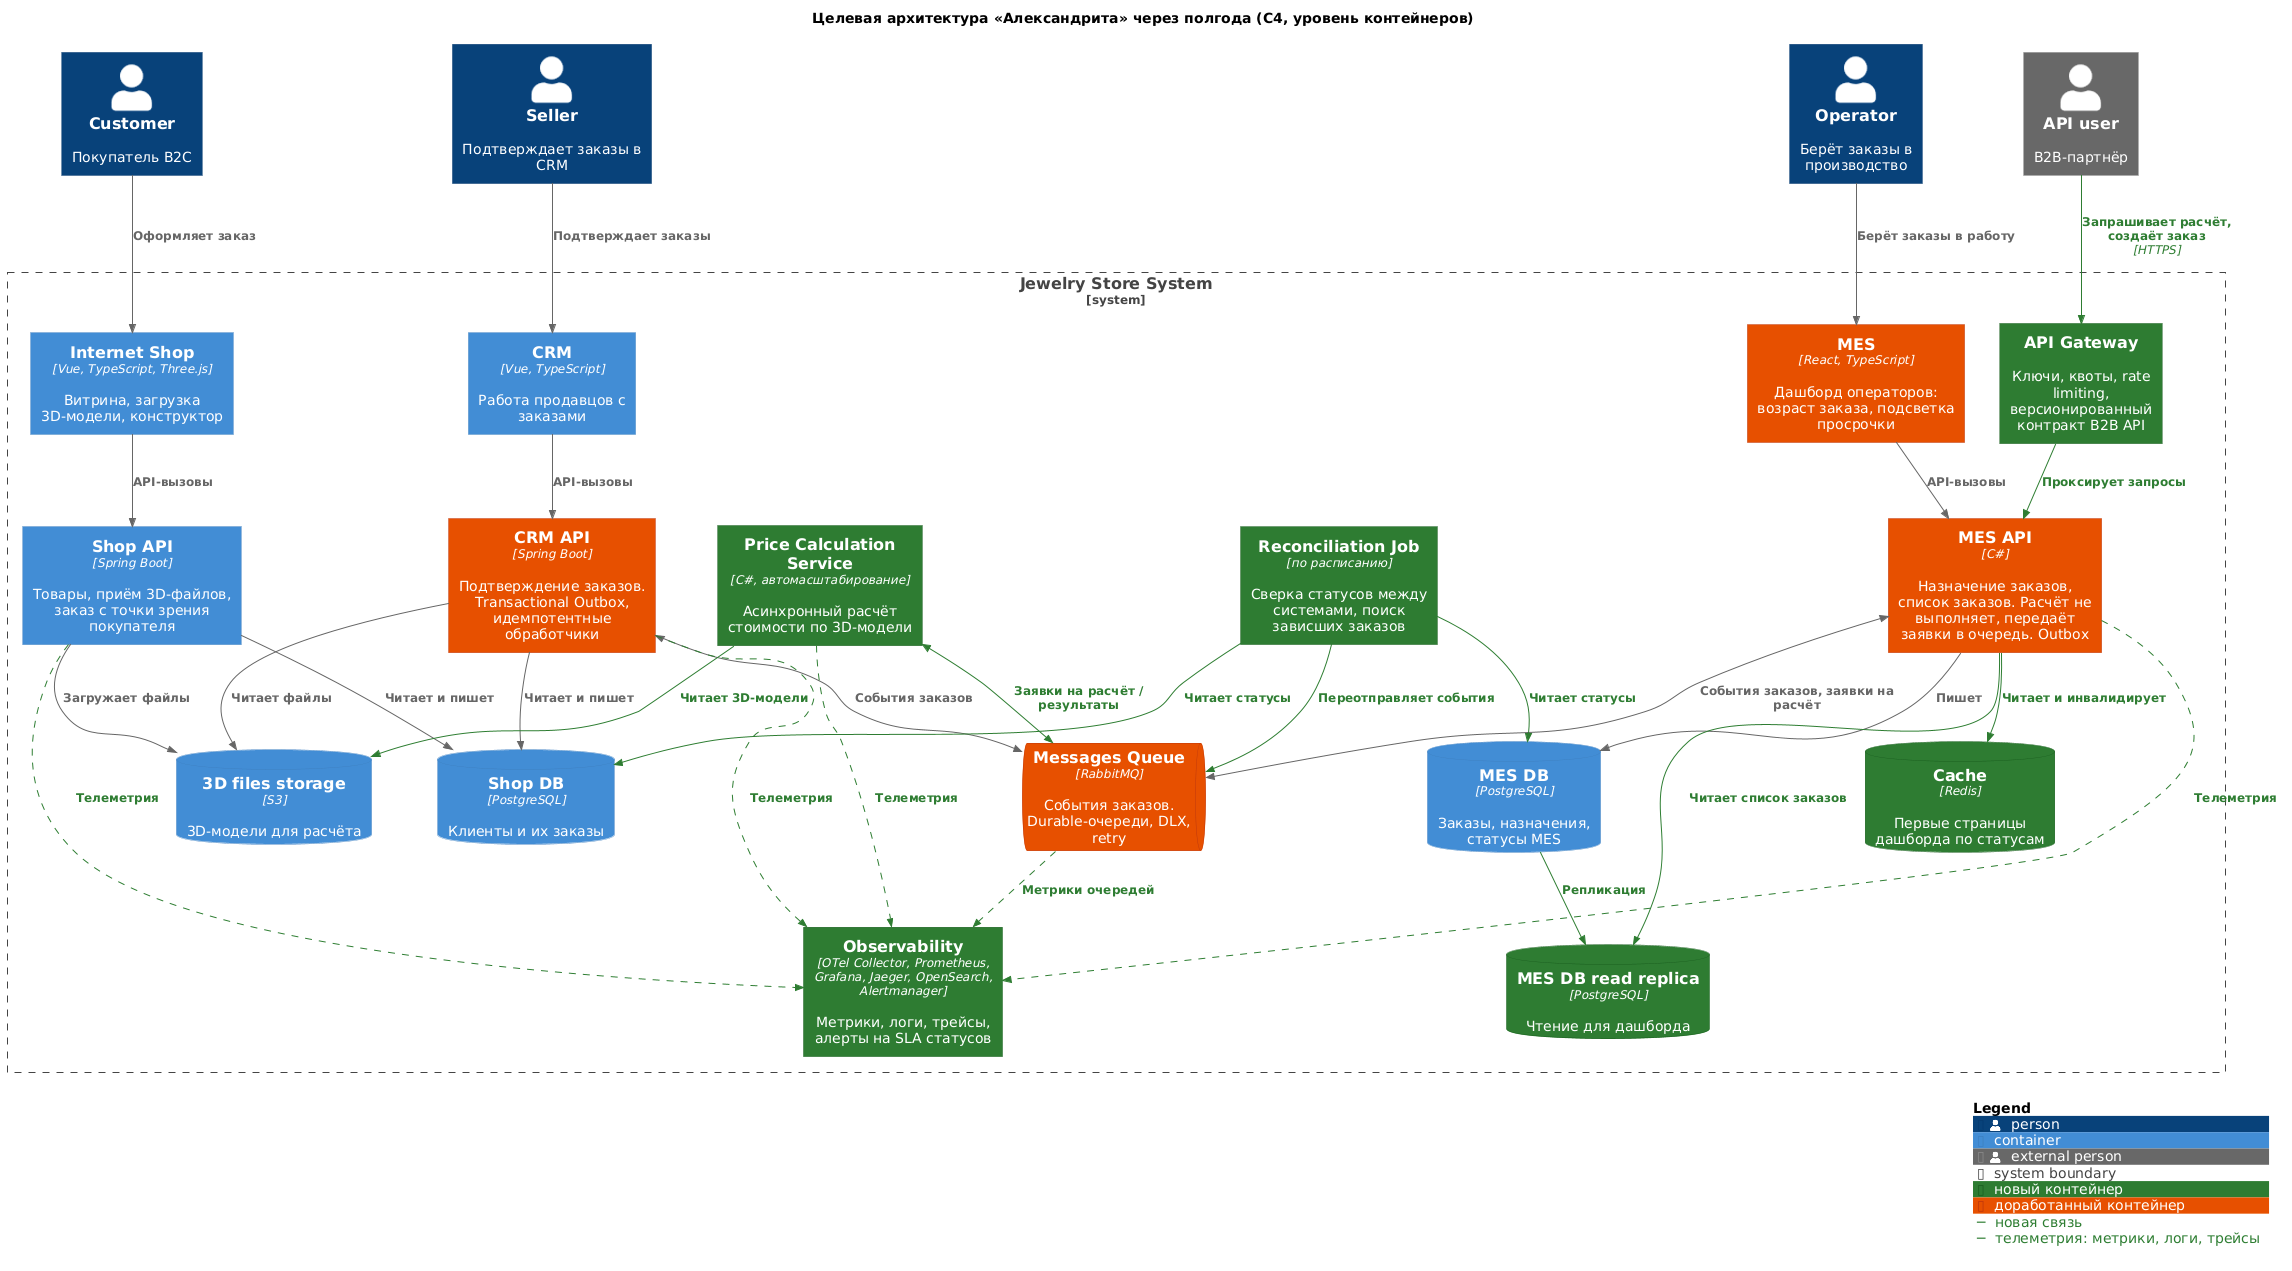

The diagram above was rendered by PlantUML. Its source (embedded in the PNG):
@startuml
!include <C4/C4_Container>

title Целевая архитектура «Александрита» через полгода (C4, уровень контейнеров)

AddElementTag("new", $bgColor="#2e7d32", $borderColor="#1b5e20", $fontColor="#ffffff", $legendText="новый контейнер")
AddElementTag("changed", $bgColor="#e65100", $borderColor="#bf360c", $fontColor="#ffffff", $legendText="доработанный контейнер")
AddRelTag("new", $textColor="#2e7d32", $lineColor="#2e7d32", $legendText="новая связь")
AddRelTag("obs", $textColor="#2e7d32", $lineColor="#2e7d32", $lineStyle=DashedLine(), $legendText="телеметрия: метрики, логи, трейсы")

Person(customer, "Customer", "Покупатель B2C")
Person(seller, "Seller", "Подтверждает заказы в CRM")
Person(operator, "Operator", "Берёт заказы в производство")
Person_Ext(apiUser, "API user", "B2B-партнёр")

System_Boundary(jewelry, "Jewelry Store System") {
    Container(shop, "Internet Shop", "Vue, TypeScript, Three.js", "Витрина, загрузка 3D-модели, конструктор")
    Container(shopApi, "Shop API", "Spring Boot", "Товары, приём 3D-файлов, заказ с точки зрения покупателя")
    ContainerDb(shopDb, "Shop DB", "PostgreSQL", "Клиенты и их заказы")

    Container(crm, "CRM", "Vue, TypeScript", "Работа продавцов с заказами")
    Container(crmApi, "CRM API", "Spring Boot", "Подтверждение заказов. Transactional Outbox, идемпотентные обработчики", $tags="changed")

    Container(gateway, "API Gateway", "", "Ключи, квоты, rate limiting, версионированный контракт B2B API", $tags="new")

    Container(mes, "MES", "React, TypeScript", "Дашборд операторов: возраст заказа, подсветка просрочки", $tags="changed")
    Container(mesApi, "MES API", "C#", "Назначение заказов, список заказов. Расчёт не выполняет, передаёт заявки в очередь. Outbox", $tags="changed")
    ContainerDb(mesDb, "MES DB", "PostgreSQL", "Заказы, назначения, статусы MES")
    ContainerDb(mesReplica, "MES DB read replica", "PostgreSQL", "Чтение для дашборда", $tags="new")
    ContainerDb(cache, "Cache", "Redis", "Первые страницы дашборда по статусам", $tags="new")

    Container(calc, "Price Calculation Service", "C#, автомасштабирование", "Асинхронный расчёт стоимости по 3D-модели", $tags="new")
    ContainerQueue(mq, "Messages Queue", "RabbitMQ", "События заказов. Durable-очереди, DLX, retry", $tags="changed")
    ContainerDb(s3, "3D files storage", "S3", "3D-модели для расчёта")

    Container(recon, "Reconciliation Job", "по расписанию", "Сверка статусов между системами, поиск зависших заказов", $tags="new")
    Container(obs, "Observability", "OTel Collector, Prometheus, Grafana, Jaeger, OpenSearch, Alertmanager", "Метрики, логи, трейсы, алерты на SLA статусов", $tags="new")
}

Rel(customer, shop, "Оформляет заказ")
Rel(seller, crm, "Подтверждает заказы")
Rel(operator, mes, "Берёт заказы в работу")
Rel(apiUser, gateway, "Запрашивает расчёт, создаёт заказ", "HTTPS", $tags="new")

Rel(shop, shopApi, "API-вызовы")
Rel(shopApi, shopDb, "Читает и пишет")
Rel(shopApi, s3, "Загружает файлы")

Rel(crm, crmApi, "API-вызовы")
Rel(crmApi, shopDb, "Читает и пишет")
Rel(crmApi, s3, "Читает файлы")
BiRel(crmApi, mq, "События заказов")

Rel(gateway, mesApi, "Проксирует запросы", $tags="new")
Rel(mes, mesApi, "API-вызовы")
Rel(mesApi, mesDb, "Пишет")
Rel(mesApi, mesReplica, "Читает список заказов", $tags="new")
Rel(mesApi, cache, "Читает и инвалидирует", $tags="new")
Rel(mesDb, mesReplica, "Репликация", $tags="new")
BiRel(mesApi, mq, "События заказов, заявки на расчёт")

BiRel(calc, mq, "Заявки на расчёт / результаты", $tags="new")
Rel(calc, s3, "Читает 3D-модели", $tags="new")

Rel(recon, shopDb, "Читает статусы", $tags="new")
Rel(recon, mesDb, "Читает статусы", $tags="new")
Rel(recon, mq, "Переотправляет события", $tags="new")

Rel(shopApi, obs, "Телеметрия", $tags="obs")
Rel(crmApi, obs, "Телеметрия", $tags="obs")
Rel(mesApi, obs, "Телеметрия", $tags="obs")
Rel(calc, obs, "Телеметрия", $tags="obs")
Rel(mq, obs, "Метрики очередей", $tags="obs")

SHOW_LEGEND()
@enduml